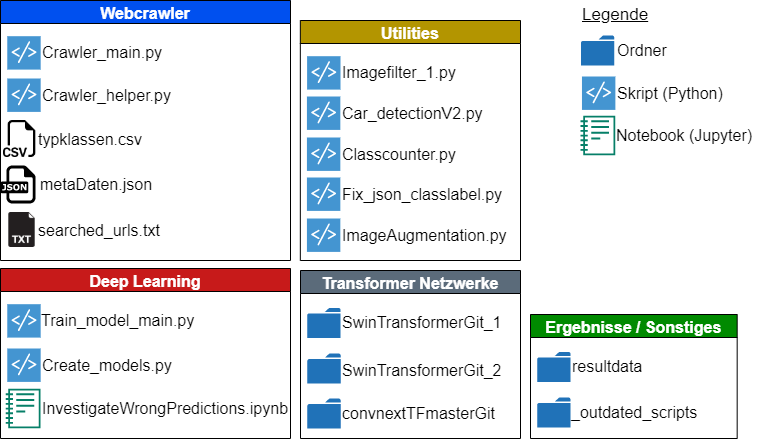

The diagram above was exported from draw.io. Its source (the exported page's mxGraphModel, read from the mxfile embedded in the PNG):
<mxGraphModel dx="1580" dy="783" grid="1" gridSize="10" guides="1" tooltips="1" connect="1" arrows="1" fold="1" page="1" pageScale="1" pageWidth="827" pageHeight="1169" math="0" shadow="0">
  <root>
    <mxCell id="0" />
    <mxCell id="1" parent="0" />
    <mxCell id="2" value="Webcrawler" style="swimlane;fontSize=16;align=center;fillColor=#0050ef;fontColor=#ffffff;strokeColor=#000000;" vertex="1" parent="1">
      <mxGeometry x="30" y="90" width="290" height="260" as="geometry" />
    </mxCell>
    <mxCell id="3" value="" style="shadow=0;dashed=0;html=1;strokeColor=none;fillColor=#4495D1;labelPosition=center;verticalLabelPosition=bottom;verticalAlign=top;align=left;outlineConnect=0;shape=mxgraph.veeam.script;" vertex="1" parent="2">
      <mxGeometry x="6.77" y="35.7" width="33.4" height="33.4" as="geometry" />
    </mxCell>
    <mxCell id="4" value="&lt;font style=&quot;font-size: 16px&quot;&gt;Crawler_main.py&lt;/font&gt;" style="text;html=1;align=left;verticalAlign=middle;resizable=0;points=[];autosize=1;strokeColor=none;fillColor=none;" vertex="1" parent="2">
      <mxGeometry x="40.17" y="42.39999999999998" width="140" height="20" as="geometry" />
    </mxCell>
    <mxCell id="5" value="" style="shadow=0;dashed=0;html=1;strokeColor=none;fillColor=#4495D1;labelPosition=center;verticalLabelPosition=bottom;verticalAlign=top;align=left;outlineConnect=0;shape=mxgraph.veeam.script;" vertex="1" parent="2">
      <mxGeometry x="6.769999999999996" y="78" width="33.4" height="33.4" as="geometry" />
    </mxCell>
    <mxCell id="6" value="&lt;font style=&quot;font-size: 16px&quot;&gt;Crawler_helper.py&lt;/font&gt;" style="text;html=1;align=left;verticalAlign=middle;resizable=0;points=[];autosize=1;strokeColor=none;fillColor=none;" vertex="1" parent="2">
      <mxGeometry x="40.17" y="84.69999999999999" width="140" height="20" as="geometry" />
    </mxCell>
    <mxCell id="7" value="" style="dashed=0;outlineConnect=0;html=1;align=center;labelPosition=center;verticalLabelPosition=bottom;verticalAlign=top;shape=mxgraph.weblogos.json;fontSize=16;flipH=0;flipV=0;" vertex="1" parent="2">
      <mxGeometry y="165" width="35.09" height="38" as="geometry" />
    </mxCell>
    <mxCell id="8" value="" style="shape=image;html=1;verticalAlign=top;verticalLabelPosition=bottom;labelBackgroundColor=#ffffff;imageAspect=0;aspect=fixed;image=https://cdn1.iconfinder.com/data/icons/bootstrap-vol-3/16/filetype-csv-128.png;fontSize=16;flipH=0;flipV=0;" vertex="1" parent="2">
      <mxGeometry x="3" y="120" width="37" height="37" as="geometry" />
    </mxCell>
    <mxCell id="9" value="&lt;font style=&quot;font-size: 16px&quot;&gt;typklassen.csv&lt;/font&gt;" style="text;html=1;align=left;verticalAlign=middle;resizable=0;points=[];autosize=1;strokeColor=none;fillColor=none;" vertex="1" parent="2">
      <mxGeometry x="36" y="128.5" width="120" height="20" as="geometry" />
    </mxCell>
    <mxCell id="10" value="&lt;font style=&quot;font-size: 16px&quot;&gt;searched_urls.txt&lt;/font&gt;" style="text;html=1;align=left;verticalAlign=middle;resizable=0;points=[];autosize=1;strokeColor=none;fillColor=none;" vertex="1" parent="2">
      <mxGeometry x="36" y="219.5" width="140" height="20" as="geometry" />
    </mxCell>
    <mxCell id="11" value="" style="shape=image;html=1;verticalAlign=top;verticalLabelPosition=bottom;labelBackgroundColor=#ffffff;imageAspect=0;aspect=fixed;image=https://cdn0.iconfinder.com/data/icons/glyphpack/170/file-txt-128.png;fontSize=16;" vertex="1" parent="2">
      <mxGeometry x="4.000000000000114" y="212" width="35" height="35" as="geometry" />
    </mxCell>
    <mxCell id="12" value="Utilities" style="swimlane;startSize=23;fontSize=16;fontStyle=1;align=center;fillColor=#B39500;strokeColor=#000000;fontColor=#FFFFFF;" vertex="1" parent="1">
      <mxGeometry x="329.83" y="110" width="220.17" height="240" as="geometry" />
    </mxCell>
    <mxCell id="13" value="" style="shadow=0;dashed=0;html=1;strokeColor=none;fillColor=#4495D1;labelPosition=center;verticalLabelPosition=bottom;verticalAlign=top;align=left;outlineConnect=0;shape=mxgraph.veeam.script;flipV=0;" vertex="1" parent="12">
      <mxGeometry x="6.77" y="35.7" width="33.4" height="33.4" as="geometry" />
    </mxCell>
    <mxCell id="14" value="&lt;font style=&quot;font-size: 16px&quot;&gt;Imagefilter_1.py&lt;/font&gt;" style="text;html=1;align=left;verticalAlign=middle;resizable=0;points=[];autosize=1;strokeColor=none;fillColor=none;" vertex="1" parent="12">
      <mxGeometry x="40" y="42.39999999999998" width="130" height="20" as="geometry" />
    </mxCell>
    <mxCell id="15" value="" style="shadow=0;dashed=0;html=1;strokeColor=none;fillColor=#4495D1;labelPosition=center;verticalLabelPosition=bottom;verticalAlign=top;align=center;outlineConnect=0;shape=mxgraph.veeam.script;flipV=0;" vertex="1" parent="12">
      <mxGeometry x="6.599999999999966" y="76" width="33.4" height="33.4" as="geometry" />
    </mxCell>
    <mxCell id="16" value="" style="shadow=0;dashed=0;html=1;strokeColor=none;fillColor=#4495D1;labelPosition=center;verticalLabelPosition=bottom;verticalAlign=top;align=center;outlineConnect=0;shape=mxgraph.veeam.script;flipV=0;" vertex="1" parent="12">
      <mxGeometry x="6.599999999999966" y="117" width="33.4" height="33.4" as="geometry" />
    </mxCell>
    <mxCell id="17" value="" style="shadow=0;dashed=0;html=1;strokeColor=none;fillColor=#4495D1;labelPosition=center;verticalLabelPosition=bottom;verticalAlign=top;align=center;outlineConnect=0;shape=mxgraph.veeam.script;flipV=0;" vertex="1" parent="12">
      <mxGeometry x="6.599999999999966" y="157" width="33.4" height="33.4" as="geometry" />
    </mxCell>
    <mxCell id="18" value="" style="shadow=0;dashed=0;html=1;strokeColor=none;fillColor=#4495D1;labelPosition=center;verticalLabelPosition=bottom;verticalAlign=top;align=center;outlineConnect=0;shape=mxgraph.veeam.script;flipV=0;" vertex="1" parent="12">
      <mxGeometry x="6.599999999999966" y="198" width="33.4" height="33.4" as="geometry" />
    </mxCell>
    <mxCell id="19" value="&lt;font style=&quot;font-size: 16px&quot;&gt;Car_detectionV2.py&lt;/font&gt;" style="text;html=1;align=left;verticalAlign=middle;resizable=0;points=[];autosize=1;strokeColor=none;fillColor=none;" vertex="1" parent="12">
      <mxGeometry x="40" y="82.69999999999999" width="160" height="20" as="geometry" />
    </mxCell>
    <mxCell id="20" value="&lt;font style=&quot;font-size: 16px&quot;&gt;Classcounter.py&lt;/font&gt;" style="text;html=1;align=left;verticalAlign=middle;resizable=0;points=[];autosize=1;strokeColor=none;fillColor=none;" vertex="1" parent="12">
      <mxGeometry x="40" y="123.69999999999999" width="130" height="20" as="geometry" />
    </mxCell>
    <mxCell id="21" value="&lt;span style=&quot;font-size: 16px&quot;&gt;Fix_json_classlabel.py&lt;/span&gt;" style="text;html=1;align=left;verticalAlign=middle;resizable=0;points=[];autosize=1;strokeColor=none;fillColor=none;" vertex="1" parent="12">
      <mxGeometry x="40" y="163.7" width="180" height="20" as="geometry" />
    </mxCell>
    <mxCell id="22" value="&lt;font style=&quot;font-size: 16px&quot;&gt;ImageAugmentation.py&lt;/font&gt;" style="text;html=1;align=left;verticalAlign=middle;resizable=0;points=[];autosize=1;strokeColor=none;fillColor=none;" vertex="1" parent="12">
      <mxGeometry x="40.170000000000016" y="204.7" width="180" height="20" as="geometry" />
    </mxCell>
    <mxCell id="23" value="Transformer Netzwerke" style="swimlane;fontSize=16;startSize=23;fillColor=#5B6B7A;fontColor=#ffffff;strokeColor=#000000;" vertex="1" parent="1">
      <mxGeometry x="330" y="360" width="220" height="168" as="geometry" />
    </mxCell>
    <mxCell id="24" value="&lt;font style=&quot;font-size: 16px&quot;&gt;SwinTransformerGit_1&lt;/font&gt;" style="text;html=1;align=left;verticalAlign=middle;resizable=0;points=[];autosize=1;strokeColor=none;fillColor=none;" vertex="1" parent="23">
      <mxGeometry x="40.17" y="42.39999999999998" width="170" height="20" as="geometry" />
    </mxCell>
    <mxCell id="25" value="" style="sketch=0;pointerEvents=1;shadow=0;dashed=0;html=1;strokeColor=none;labelPosition=center;verticalLabelPosition=bottom;verticalAlign=top;outlineConnect=0;align=left;shape=mxgraph.office.concepts.folder;fillColor=#2072B8;" vertex="1" parent="23">
      <mxGeometry x="6.84" y="83" width="33.33" height="30" as="geometry" />
    </mxCell>
    <mxCell id="26" value="&lt;span style=&quot;font-size: 16px&quot;&gt;SwinTransformerGit_2&lt;/span&gt;" style="text;html=1;align=left;verticalAlign=middle;resizable=0;points=[];autosize=1;strokeColor=none;fillColor=none;" vertex="1" parent="23">
      <mxGeometry x="40.170000000000016" y="90" width="170" height="20" as="geometry" />
    </mxCell>
    <mxCell id="27" value="" style="sketch=0;pointerEvents=1;shadow=0;dashed=0;html=1;strokeColor=none;labelPosition=center;verticalLabelPosition=bottom;verticalAlign=top;outlineConnect=0;align=left;shape=mxgraph.office.concepts.folder;fillColor=#2072B8;" vertex="1" parent="23">
      <mxGeometry x="6.670000000000073" y="37.400000000000006" width="33.33" height="30" as="geometry" />
    </mxCell>
    <mxCell id="28" value="" style="sketch=0;pointerEvents=1;shadow=0;dashed=0;html=1;strokeColor=none;labelPosition=center;verticalLabelPosition=bottom;verticalAlign=top;outlineConnect=0;align=left;shape=mxgraph.office.concepts.folder;fillColor=#2072B8;" vertex="1" parent="23">
      <mxGeometry x="6.840000000000032" y="128" width="33.33" height="30" as="geometry" />
    </mxCell>
    <mxCell id="29" value="&lt;font style=&quot;font-size: 16px&quot;&gt;convnextTFmasterGit&lt;/font&gt;" style="text;html=1;align=left;verticalAlign=middle;resizable=0;points=[];autosize=1;strokeColor=none;fillColor=none;" vertex="1" parent="23">
      <mxGeometry x="40.16999999999996" y="132.99999999999997" width="170" height="20" as="geometry" />
    </mxCell>
    <mxCell id="30" value="Deep Learning" style="swimlane;fontSize=16;startSize=23;align=center;fillColor=#C71A1A;fontColor=#ffffff;strokeColor=#000000;" vertex="1" parent="1">
      <mxGeometry x="30" y="358" width="290" height="170" as="geometry" />
    </mxCell>
    <mxCell id="31" value="" style="shadow=0;dashed=0;html=1;strokeColor=none;fillColor=#4495D1;labelPosition=center;verticalLabelPosition=bottom;verticalAlign=top;align=left;outlineConnect=0;shape=mxgraph.veeam.script;" vertex="1" parent="30">
      <mxGeometry x="6.77" y="35.7" width="33.4" height="33.4" as="geometry" />
    </mxCell>
    <mxCell id="32" value="&lt;font style=&quot;font-size: 16px&quot;&gt;Create_models.py&lt;/font&gt;" style="text;html=1;align=left;verticalAlign=middle;resizable=0;points=[];autosize=1;strokeColor=none;fillColor=none;" vertex="1" parent="30">
      <mxGeometry x="40.17" y="86.69999999999997" width="150" height="20" as="geometry" />
    </mxCell>
    <mxCell id="33" value="" style="shadow=0;dashed=0;html=1;strokeColor=none;fillColor=#4495D1;labelPosition=center;verticalLabelPosition=bottom;verticalAlign=top;align=left;outlineConnect=0;shape=mxgraph.veeam.script;" vertex="1" parent="30">
      <mxGeometry x="6.769999999999996" y="80" width="33.4" height="33.4" as="geometry" />
    </mxCell>
    <mxCell id="34" value="&lt;font style=&quot;font-size: 16px&quot;&gt;Train_model_main.py&lt;/font&gt;" style="text;html=1;align=left;verticalAlign=middle;resizable=0;points=[];autosize=1;strokeColor=none;fillColor=none;" vertex="1" parent="30">
      <mxGeometry x="39.400000000000006" y="42.399999999999984" width="170" height="20" as="geometry" />
    </mxCell>
    <mxCell id="35" value="" style="sketch=0;outlineConnect=0;fontColor=#232F3E;gradientColor=none;fillColor=#067F68;strokeColor=none;dashed=0;verticalLabelPosition=bottom;verticalAlign=top;align=left;html=1;fontSize=12;fontStyle=0;aspect=fixed;pointerEvents=1;shape=mxgraph.aws4.sagemaker_notebook;" vertex="1" parent="30">
      <mxGeometry x="5.13" y="120" width="34.87" height="40" as="geometry" />
    </mxCell>
    <mxCell id="36" value="&lt;font style=&quot;font-size: 16px&quot;&gt;InvestigateWrongPredictions.ipynb&lt;/font&gt;" style="text;html=1;align=left;verticalAlign=middle;resizable=0;points=[];autosize=1;strokeColor=none;fillColor=none;" vertex="1" parent="30">
      <mxGeometry x="40.17" y="130" width="260" height="20" as="geometry" />
    </mxCell>
    <mxCell id="37" value="" style="group;align=left;" vertex="1" connectable="0" parent="1">
      <mxGeometry x="610" y="90" width="183.76" height="155" as="geometry" />
    </mxCell>
    <mxCell id="38" value="" style="group;align=left;" vertex="1" connectable="0" parent="37">
      <mxGeometry y="35" width="183.76" height="120" as="geometry" />
    </mxCell>
    <mxCell id="39" value="" style="sketch=0;outlineConnect=0;fontColor=#232F3E;gradientColor=none;fillColor=#067F68;strokeColor=none;dashed=0;verticalLabelPosition=bottom;verticalAlign=top;align=left;html=1;fontSize=12;fontStyle=0;aspect=fixed;pointerEvents=1;shape=mxgraph.aws4.sagemaker_notebook;" vertex="1" parent="38">
      <mxGeometry y="80" width="34.87" height="40" as="geometry" />
    </mxCell>
    <mxCell id="40" value="" style="shadow=0;dashed=0;html=1;strokeColor=none;fillColor=#4495D1;labelPosition=center;verticalLabelPosition=bottom;verticalAlign=top;align=left;outlineConnect=0;shape=mxgraph.veeam.script;flipV=0;" vertex="1" parent="38">
      <mxGeometry x="1.4700000000000273" y="41" width="33.4" height="33.4" as="geometry" />
    </mxCell>
    <mxCell id="41" value="" style="sketch=0;pointerEvents=1;shadow=0;dashed=0;html=1;strokeColor=none;labelPosition=center;verticalLabelPosition=bottom;verticalAlign=top;outlineConnect=0;align=left;shape=mxgraph.office.concepts.folder;fillColor=#2072B8;" vertex="1" parent="38">
      <mxGeometry x="0.4300000000000068" width="33.33" height="30" as="geometry" />
    </mxCell>
    <mxCell id="42" value="&lt;span style=&quot;font-size: 16px&quot;&gt;Ordner&lt;/span&gt;" style="text;html=1;align=left;verticalAlign=middle;resizable=0;points=[];autosize=1;strokeColor=none;fillColor=none;" vertex="1" parent="38">
      <mxGeometry x="34.870000000000005" y="4.999999999999972" width="70" height="20" as="geometry" />
    </mxCell>
    <mxCell id="43" value="&lt;span style=&quot;font-size: 16px&quot;&gt;Skript (Python)&lt;/span&gt;" style="text;html=1;align=left;verticalAlign=middle;resizable=0;points=[];autosize=1;strokeColor=none;fillColor=none;" vertex="1" parent="38">
      <mxGeometry x="34.870000000000005" y="47.699999999999974" width="120" height="20" as="geometry" />
    </mxCell>
    <mxCell id="44" value="&lt;span style=&quot;font-size: 16px&quot;&gt;Notebook (Jupyter)&lt;/span&gt;" style="text;html=1;align=left;verticalAlign=middle;resizable=0;points=[];autosize=1;strokeColor=none;fillColor=none;" vertex="1" parent="38">
      <mxGeometry x="33.75999999999999" y="89.99999999999997" width="150" height="20" as="geometry" />
    </mxCell>
    <mxCell id="45" value="&lt;u&gt;&lt;font style=&quot;font-size: 17px&quot;&gt;Legende&lt;/font&gt;&lt;/u&gt;" style="text;html=1;strokeColor=none;fillColor=none;align=left;verticalAlign=middle;whiteSpace=wrap;rounded=0;fontSize=16;" vertex="1" parent="37">
      <mxGeometry width="73.76" height="30" as="geometry" />
    </mxCell>
    <mxCell id="46" value="Ergebnisse / Sonstiges" style="swimlane;fontSize=16;startSize=23;align=center;fillColor=#008a00;fontColor=#ffffff;strokeColor=#000000;" vertex="1" parent="1">
      <mxGeometry x="560" y="404" width="206.67" height="124" as="geometry" />
    </mxCell>
    <mxCell id="47" value="" style="sketch=0;pointerEvents=1;shadow=0;dashed=0;html=1;strokeColor=none;labelPosition=center;verticalLabelPosition=bottom;verticalAlign=top;outlineConnect=0;align=left;shape=mxgraph.office.concepts.folder;fillColor=#2072B8;flipH=0;flipV=0;" vertex="1" parent="46">
      <mxGeometry x="6.67" y="83" width="33.33" height="30" as="geometry" />
    </mxCell>
    <mxCell id="48" value="" style="sketch=0;pointerEvents=1;shadow=0;dashed=0;html=1;strokeColor=none;labelPosition=center;verticalLabelPosition=bottom;verticalAlign=top;outlineConnect=0;align=left;shape=mxgraph.office.concepts.folder;fillColor=#2072B8;flipH=0;flipV=0;" vertex="1" parent="46">
      <mxGeometry x="6.669999999999959" y="37.400000000000006" width="33.33" height="30" as="geometry" />
    </mxCell>
    <mxCell id="49" value="&lt;span style=&quot;font-size: 16px&quot;&gt;_outdated_scripts&lt;/span&gt;" style="text;html=1;align=left;verticalAlign=middle;resizable=0;points=[];autosize=1;strokeColor=none;fillColor=none;" vertex="1" parent="46">
      <mxGeometry x="39" y="88" width="140" height="20" as="geometry" />
    </mxCell>
    <mxCell id="50" value="&lt;font style=&quot;font-size: 16px&quot;&gt;metaDaten.json&lt;/font&gt;" style="text;html=1;align=left;verticalAlign=middle;resizable=0;points=[];autosize=1;strokeColor=none;fillColor=none;" vertex="1" parent="1">
      <mxGeometry x="67.99999999999994" y="264" width="130" height="20" as="geometry" />
    </mxCell>
    <mxCell id="51" value="&lt;font style=&quot;font-size: 16px&quot;&gt;resultdata&lt;/font&gt;" style="text;html=1;align=left;verticalAlign=middle;resizable=0;points=[];autosize=1;strokeColor=none;fillColor=none;" vertex="1" parent="1">
      <mxGeometry x="600" y="446.4" width="90" height="20" as="geometry" />
    </mxCell>
  </root>
</mxGraphModel>